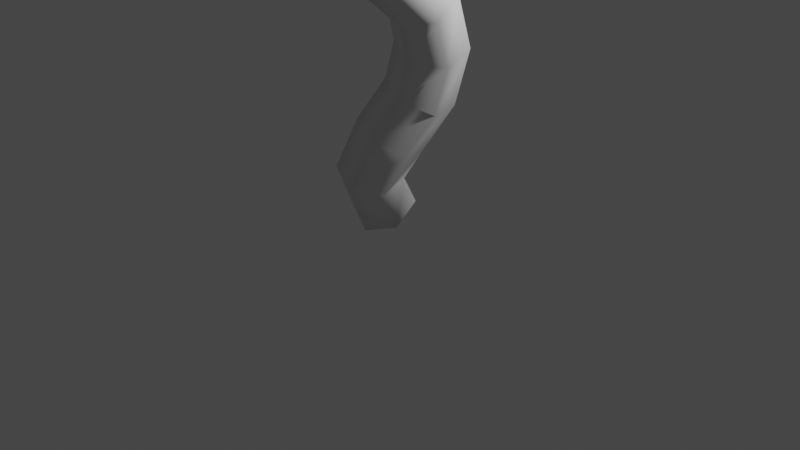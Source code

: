 # Source: geometry_nodes.blend  (saved by Blender 3.5.10; exported with 4.5.12 LTS)
import bpy
from mathutils import Matrix  # noqa: F401  (used for matrix-valued properties, if any)

bpy.ops.wm.read_factory_settings(use_empty=True)
scene = bpy.context.scene
scene.name = 'Scene'

# ---- collections
col_collection = bpy.data.collections.new('Collection'); scene.collection.children.link(col_collection)

# ---- materials (node trees are filled in below, after node groups)
mat_skin1 = bpy.data.materials.new('Skin1')
mat_skin1.use_transparent_shadow = False
mat_skin1.diffuse_color = (0.1898, 0.8, 0.1467, 1.0)
mat_skin2 = bpy.data.materials.new('Skin2')
mat_skin2.use_transparent_shadow = False
mat_skin2.diffuse_color = (0.8, 0.2695, 0.2695, 1.0)
mat_suckers = bpy.data.materials.new('Suckers')
mat_suckers.use_transparent_shadow = False

# ---- node groups
ng_geometry_nodes_001 = bpy.data.node_groups.new('Geometry Nodes.001', 'GeometryNodeTree')
_s = ng_geometry_nodes_001.interface.new_socket(name='Geometry', in_out='OUTPUT', socket_type='NodeSocketGeometry')
_s = ng_geometry_nodes_001.interface.new_socket(name='Geometry', in_out='INPUT', socket_type='NodeSocketGeometry')
ng_geometry_nodes_001.is_modifier = True
_N = ng_geometry_nodes_001.nodes; _L = ng_geometry_nodes_001.links
n0 = _N.new('GeometryNodeResampleCurve'); n0.name = 'Resample Curve'; n0.location = (-1173, 62)
n0.keep_last_segment = False
n0.inputs[3].default_value = 0.3
n1 = _N.new('GeometryNodeCurveToMesh'); n1.name = 'Curve to Mesh'; n1.location = (-219, 51)
n1.inputs[3].default_value = True
n2 = _N.new('GeometryNodeSetCurveRadius'); n2.name = 'Set Curve Radius'; n2.location = (-761, 68)
n3 = _N.new('NodeGroupInput'); n3.name = 'Group Input'; n3.location = (-1667, 43)
n4 = _N.new('GeometryNodeSplineParameter'); n4.name = 'Spline Parameter'; n4.location = (-1482, -253)
n5 = _N.new('ShaderNodeFloatCurve'); n5.name = 'Float Curve'; n5.location = (-1134, -114)
_c = n5.mapping.curves[0]
while len(_c.points) > 2: _c.points.remove(_c.points[-1])
_c.points[0].location = (0.0, 1.0); _c.points[0].handle_type = 'AUTO'
_c.points[1].location = (0.65909, 0.90625); _c.points[1].handle_type = 'AUTO'
_p = _c.points.new(1.0, 0.21875); _p.handle_type = 'AUTO'
n5.mapping.update()
n6 = _N.new('GeometryNodeCurvePrimitiveCircle'); n6.name = 'Curve Circle'; n6.location = (-760, -314)
n6.inputs[0].default_value = 6
n6.inputs[4].default_value = 0.3
n7 = _N.new('GeometryNodeSplineParameter'); n7.name = 'Spline Parameter.001'; n7.location = (-762, -472)
n8 = _N.new('GeometryNodeCaptureAttribute'); n8.name = 'Capture Attribute'; n8.location = (-445, -155)
n8.capture_items.clear()
n9 = _N.new('FunctionNodeCompare'); n9.name = 'Compare'; n9.location = (177, -492)
n9.inputs[6].default_value = (0.0, 0.0, 0.0, 0.0)
n9.inputs[7].default_value = (0.0, 0.0, 0.0, 0.0)
n10 = _N.new('ShaderNodeCombineXYZ'); n10.name = 'Combine XYZ'; n10.location = (-119, -425)
n11 = _N.new('NodeGroupOutput'); n11.name = 'Group Output'; n11.location = (2429, 166)
n12 = _N.new('GeometryNodeSetShadeSmooth'); n12.name = 'Set Shade Smooth'; n12.location = (2148, 168)
n13 = _N.new('GeometryNodeSetMaterial'); n13.name = 'Set Material.001'; n13.location = (1632, 106)
n13.inputs[2].default_value = mat_skin2
n14 = _N.new('GeometryNodeSetMaterial'); n14.name = 'Set Material'; n14.location = (1330, 73)
n14.inputs[2].default_value = mat_skin1
n15 = _N.new('ShaderNodeValue'); n15.name = 'Value'; n15.location = (-181, -662)
n15.outputs[0].default_value = 1.0
n16 = _N.new('GeometryNodeDualMesh'); n16.name = 'Dual Mesh'; n16.location = (292, 74)
n17 = _N.new('GeometryNodeExtrudeMesh'); n17.name = 'Extrude Mesh'; n17.location = (664, 116)
n17.inputs[3].default_value = 0.1
n17.inputs[4].default_value = False
n18 = _N.new('FunctionNodeCompare'); n18.name = 'Compare.001'; n18.location = (184, -278)
n18.operation = 'LESS_EQUAL'
n18.inputs[6].default_value = (0.0, 0.0, 0.0, 0.0)
n18.inputs[7].default_value = (0.0, 0.0, 0.0, 0.0)
n19 = _N.new('GeometryNodeSubdivisionSurface'); n19.name = 'Subdivision Surface'; n19.location = (1887, 164)
n19.inputs[1].default_value = 0
n19.inputs[4].default_value = False
n20 = _N.new('GeometryNodeInputNamedAttribute'); n20.name = 'Named Attribute'; n20.location = (-244, 51)
n20.inputs[0].default_value = 'radius'
n21 = _N.new('GeometryNodeSwitch'); n21.name = 'Switch'; n21.location = (-244, 51)
n21.input_type = 'FLOAT'
n21.inputs[1].default_value = 1.0
_L.new(n12.outputs[0], n11.inputs[0])
_L.new(n2.outputs[0], n1.inputs[0])
_L.new(n8.outputs[0], n1.inputs[1])
_L.new(n3.outputs[0], n0.inputs[0])
_L.new(n0.outputs[0], n2.inputs[0])
_L.new(n4.outputs[0], n5.inputs[1])
_L.new(n5.outputs[0], n2.inputs[2])
_L.new(n13.outputs[0], n19.inputs[0])
_L.new(n19.outputs[0], n12.inputs[0])
_L.new(n17.outputs[0], n14.inputs[0])
_L.new(n14.outputs[0], n13.inputs[0])
_L.new(n6.outputs[0], n8.inputs[0])
_L.new(n7.outputs[2], n8.inputs[1])
_L.new(n8.outputs[1], n10.inputs[0])
_L.new(n10.outputs[0], n9.inputs[0])
_L.new(n9.outputs[0], n13.inputs[1])
_L.new(n10.outputs[0], n18.inputs[0])
_L.new(n18.outputs[0], n14.inputs[1])
_L.new(n15.outputs[0], n18.inputs[1])
_L.new(n15.outputs[0], n9.inputs[1])
_L.new(n1.outputs[0], n16.inputs[0])
_L.new(n16.outputs[0], n17.inputs[0])
_L.new(n18.outputs[0], n17.inputs[1])
_L.new(n20.outputs[1], n21.inputs[0])
_L.new(n20.outputs[0], n21.inputs[2])
_L.new(n21.outputs[0], n1.inputs[2])
n11.is_active_output = True

# ---- material node trees
mat_skin1.use_nodes = True; mat_skin1.node_tree.nodes.clear()
_N = mat_skin1.node_tree.nodes; _L = mat_skin1.node_tree.links
n0 = _N.new('ShaderNodeBsdfPrincipled'); n0.name = 'Principled BSDF'; n0.location = (10, 300)
n0.distribution = 'GGX'
n0.subsurface_method = 'RANDOM_WALK_SKIN'
n0.inputs[3].default_value = 1.45
n0.inputs[27].default_value = (0.0, 0.0, 0.0, 1.0)
n0.inputs[28].default_value = 1.0
n1 = _N.new('ShaderNodeOutputMaterial'); n1.name = 'Material Output'; n1.location = (300, 300)
_L.new(n0.outputs[0], n1.inputs[0])
n1.is_active_output = True
mat_skin2.use_nodes = True; mat_skin2.node_tree.nodes.clear()
_N = mat_skin2.node_tree.nodes; _L = mat_skin2.node_tree.links
n0 = _N.new('ShaderNodeBsdfPrincipled'); n0.name = 'Principled BSDF'; n0.location = (10, 300)
n0.distribution = 'GGX'
n0.subsurface_method = 'RANDOM_WALK_SKIN'
n0.inputs[3].default_value = 1.45
n0.inputs[27].default_value = (0.0, 0.0, 0.0, 1.0)
n0.inputs[28].default_value = 1.0
n1 = _N.new('ShaderNodeOutputMaterial'); n1.name = 'Material Output'; n1.location = (300, 300)
_L.new(n0.outputs[0], n1.inputs[0])
n1.is_active_output = True
mat_suckers.use_nodes = True; mat_suckers.node_tree.nodes.clear()
_N = mat_suckers.node_tree.nodes; _L = mat_suckers.node_tree.links
n0 = _N.new('ShaderNodeBsdfPrincipled'); n0.name = 'Principled BSDF'; n0.location = (10, 300)
n0.distribution = 'GGX'
n0.subsurface_method = 'RANDOM_WALK_SKIN'
n0.inputs[3].default_value = 1.45
n0.inputs[27].default_value = (0.0, 0.0, 0.0, 1.0)
n0.inputs[28].default_value = 1.0
n1 = _N.new('ShaderNodeOutputMaterial'); n1.name = 'Material Output'; n1.location = (300, 300)
_L.new(n0.outputs[0], n1.inputs[0])
n1.is_active_output = True

# ---- world
world_world = bpy.data.worlds.new('World'); scene.world = world_world
world_world.use_nodes = True; world_world.node_tree.nodes.clear()
_N = world_world.node_tree.nodes; _L = world_world.node_tree.links
n0 = _N.new('ShaderNodeOutputWorld'); n0.name = 'World Output'; n0.location = (300, 300)
n1 = _N.new('ShaderNodeBackground'); n1.name = 'Background'; n1.location = (10, 300)
n1.inputs[0].default_value = (0.05088, 0.05088, 0.05088, 1.0)
_L.new(n1.outputs[0], n0.inputs[0])
n0.is_active_output = True
world_world.color = (0.05088, 0.05088, 0.05088)
world_world.use_sun_shadow = False
world_world.sun_shadow_jitter_overblur = 0.0

# ---- cameras
cam_camera = bpy.data.cameras.new('Camera')
cam_camera.clip_end = 100.0
cam_camera.ortho_scale = 7.314

# ---- lights
light_light = bpy.data.lights.new('Light', 'POINT')
light_light.transmission_factor = 0.0
light_light.energy = 1000.0
light_light.shadow_soft_size = 0.1
light_light.shadow_maximum_resolution = 0.006
light_light.use_absolute_resolution = True

# ---- curves / text
cu_beziercurve_001 = bpy.data.curves.new('BezierCurve.001', 'CURVE')
cu_beziercurve_001.dimensions = '3D'
_sp = cu_beziercurve_001.splines.new('BEZIER'); _sp.bezier_points.add(4)
_sp.bezier_points.foreach_set('co', [-0.008638, -0.009248, -0.01147, 0.1337, -0.5061, 0.7878, 0.4486, -0.2362, 1.269, 0.8503, -0.3808, 2.343, 0.7708, -1.913, 3.597])
_sp.bezier_points.foreach_set('handle_left', [0.03878, 0.2713, -0.1644, 0.008532, -0.5151, 0.5041, 0.346, -0.3102, 1.099, 0.7956, -0.2612, 2.103, 0.552, -1.803, 2.983])
_sp.bezier_points.foreach_set('handle_right', [-0.05606, -0.2898, 0.1415, 0.2192, -0.4999, 0.9815, 0.5812, -0.1404, 1.489, 0.9823, -0.6693, 2.922, 0.9896, -2.022, 4.21])
for _p, _l, _r in zip(_sp.bezier_points, ['ALIGNED', 'ALIGNED', 'ALIGNED', 'ALIGNED', 'ALIGNED'], ['ALIGNED', 'ALIGNED', 'ALIGNED', 'ALIGNED', 'ALIGNED']): _p.handle_left_type = _l; _p.handle_right_type = _r
_sp.order_u = 0
_sp.order_v = 0
cu_beziercurve_001.materials.append(mat_skin1)
cu_beziercurve_001.materials.append(mat_skin2)
cu_beziercurve_001.materials.append(mat_suckers)
cu_beziercurve_001.use_path = True
cu_beziercurve_001.fill_mode = 'FULL'

# ---- objects
ob_light = bpy.data.objects.new('Light', light_light)
ob_camera = bpy.data.objects.new('Camera', cam_camera)
ob_beziercurve = bpy.data.objects.new('BezierCurve', cu_beziercurve_001)

# ---- transforms, parenting, visibility, modifiers, constraints
ob_light.location = (4.076, 1.005, 5.904)
ob_light.rotation_euler = (0.6503, 0.05522, 1.866)
ob_light.lock_rotations_4d = False
ob_light.empty_display_type = 'ARROWS'
ob_light.color = (0.0, 0.0, 0.0, 0.0)
ob_light.lineart.crease_threshold = 0.0
ob_camera.location = (7.359, -6.926, 4.958)
ob_camera.rotation_euler = (1.109, 0.0, 0.8149)
ob_camera.lock_rotations_4d = False
ob_camera.empty_display_type = 'ARROWS'
ob_camera.color = (0.0, 0.0, 0.0, 0.0)
ob_camera.display_type = 'WIRE'
ob_camera.lineart.crease_threshold = 0.0
ob_beziercurve.location = (-0.03657, 0.01287, 0.04924)
_m = ob_beziercurve.modifiers.new('GeometryNodes', 'NODES')
_m.node_group = ng_geometry_nodes_001

# ---- collection membership
col_collection.objects.link(ob_light)
col_collection.objects.link(ob_camera)
col_collection.objects.link(ob_beziercurve)

# ---- scene / render settings (as saved in the file)
scene.camera = ob_camera
scene.frame_start = 1; scene.frame_end = 250; scene.frame_set(1)
scene.render.engine = 'BLENDER_EEVEE_NEXT'
scene.cycles.sampling_pattern = 'TABULATED_SOBOL'
scene.view_settings.view_transform = 'Filmic'
bpy.context.view_layer.update()
